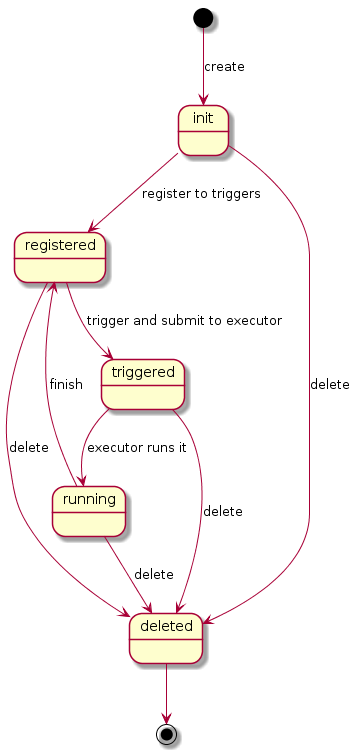

The diagram above was rendered by PlantUML. Its source (embedded in the PNG):
@startuml
[*] --> init: create

init --> registered: register to triggers

registered --> triggered: trigger and submit to executor

triggered --> running: executor runs it

running --> registered: finish

init --> deleted: delete
registered --> deleted: delete
triggered --> deleted: delete
running --> deleted: delete

deleted --> [*]
@enduml